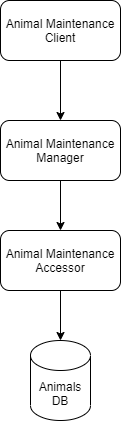

The diagram above was exported from draw.io. Its source (the exported page's mxGraphModel, read from the mxfile embedded in the PNG):
<mxGraphModel dx="1146" dy="526" grid="1" gridSize="10" guides="1" tooltips="1" connect="1" arrows="1" fold="1" page="1" pageScale="1" pageWidth="850" pageHeight="1100" math="0" shadow="0">
  <root>
    <mxCell id="0" />
    <mxCell id="1" parent="0" />
    <mxCell id="SZoKVNMDCncESHG9pQtV-1" value="Animal Maintenance Client" style="rounded=1;whiteSpace=wrap;html=1;" vertex="1" parent="1">
      <mxGeometry x="360" y="80" width="120" height="60" as="geometry" />
    </mxCell>
    <mxCell id="SZoKVNMDCncESHG9pQtV-2" value="" style="endArrow=classic;html=1;exitX=0.5;exitY=1;exitDx=0;exitDy=0;" edge="1" parent="1" source="SZoKVNMDCncESHG9pQtV-1">
      <mxGeometry width="50" height="50" relative="1" as="geometry">
        <mxPoint x="400" y="410" as="sourcePoint" />
        <mxPoint x="420" y="200" as="targetPoint" />
      </mxGeometry>
    </mxCell>
    <mxCell id="SZoKVNMDCncESHG9pQtV-3" value="Animal Maintenance Manager" style="rounded=1;whiteSpace=wrap;html=1;" vertex="1" parent="1">
      <mxGeometry x="360" y="200" width="120" height="60" as="geometry" />
    </mxCell>
    <mxCell id="SZoKVNMDCncESHG9pQtV-4" value="" style="endArrow=classic;html=1;exitX=0.5;exitY=1;exitDx=0;exitDy=0;" edge="1" parent="1" source="SZoKVNMDCncESHG9pQtV-3" target="SZoKVNMDCncESHG9pQtV-5">
      <mxGeometry width="50" height="50" relative="1" as="geometry">
        <mxPoint x="420" y="350" as="sourcePoint" />
        <mxPoint x="420" y="300" as="targetPoint" />
      </mxGeometry>
    </mxCell>
    <mxCell id="SZoKVNMDCncESHG9pQtV-5" value="Animal Maintenance Accessor" style="rounded=1;whiteSpace=wrap;html=1;" vertex="1" parent="1">
      <mxGeometry x="360" y="310" width="120" height="60" as="geometry" />
    </mxCell>
    <mxCell id="SZoKVNMDCncESHG9pQtV-6" value="Animals DB" style="shape=cylinder3;whiteSpace=wrap;html=1;boundedLbl=1;backgroundOutline=1;size=15;" vertex="1" parent="1">
      <mxGeometry x="390" y="420" width="60" height="80" as="geometry" />
    </mxCell>
    <mxCell id="SZoKVNMDCncESHG9pQtV-7" value="" style="endArrow=classic;html=1;entryX=0.5;entryY=0;entryDx=0;entryDy=0;entryPerimeter=0;" edge="1" parent="1" target="SZoKVNMDCncESHG9pQtV-6">
      <mxGeometry width="50" height="50" relative="1" as="geometry">
        <mxPoint x="420" y="370" as="sourcePoint" />
        <mxPoint x="470" y="290" as="targetPoint" />
      </mxGeometry>
    </mxCell>
  </root>
</mxGraphModel>